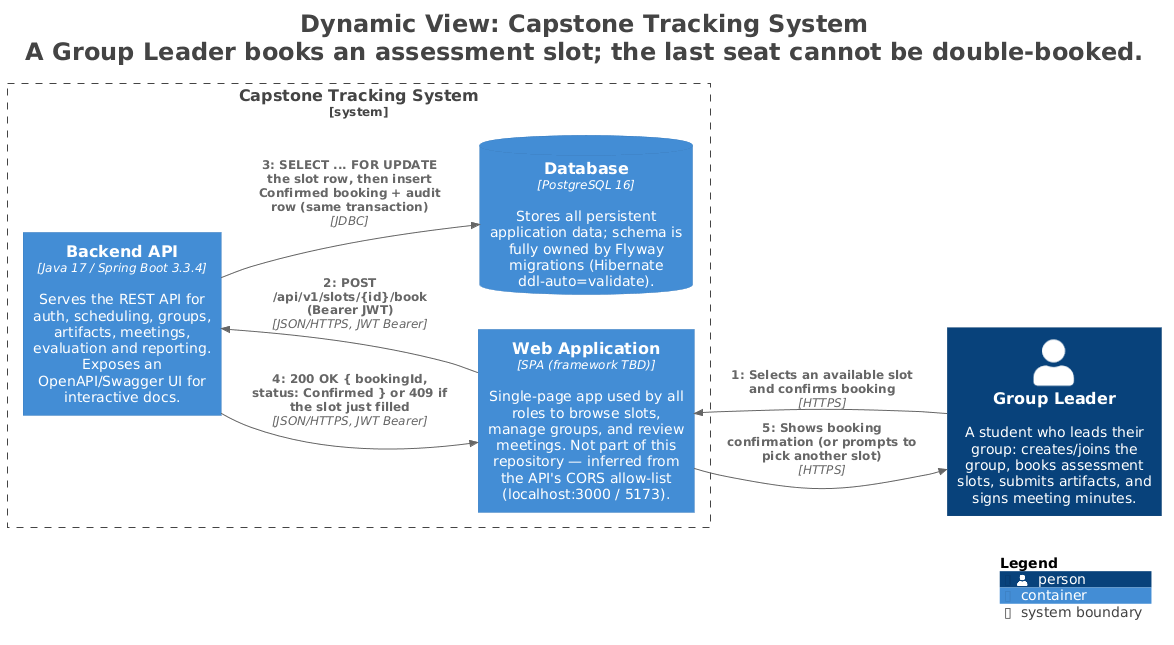

The diagram above was rendered by PlantUML. Its source (embedded in the PNG):
@startuml
title <size:24>Dynamic View: Capstone Tracking System</size>\n<size:24>A Group Leader books an assessment slot; the last seat cannot be double-booked.</size>

set separator none
left to right direction

<style>
  root {
    BackgroundColor: #ffffff
    FontColor: #444444
  }
</style>

!include <C4/C4>
!include <C4/C4_Context>
!include <C4/C4_Container>

System_Boundary("CapstoneTrackingSystem_boundary", "Capstone Tracking System", $tags="") {
  ContainerDb(CapstoneTrackingSystem.Database, "Database", $techn="PostgreSQL 16", $descr="Stores all persistent application data; schema is fully owned by Flyway migrations (Hibernate ddl-auto=validate).", $tags="", $link="")
  Container(CapstoneTrackingSystem.WebApplication, "Web Application", $techn="SPA (framework TBD)", $descr="Single-page app used by all roles to browse slots, manage groups, and review meetings. Not part of this repository — inferred from the API's CORS allow-list (localhost:3000 / 5173).", $tags="", $link="")
  Container(CapstoneTrackingSystem.BackendAPI, "Backend API", $techn="Java 17 / Spring Boot 3.3.4", $descr="Serves the REST API for auth, scheduling, groups, artifacts, meetings, evaluation and reporting. Exposes an OpenAPI/Swagger UI for interactive docs.", $tags="", $link="")
}

Person(GroupLeader, "Group Leader", $descr="A student who leads their group: creates/joins the group, books assessment slots, submits artifacts, and signs meeting minutes.", $tags="", $link="")

Rel(GroupLeader, CapstoneTrackingSystem.WebApplication, "1: Selects an available slot and confirms booking", $techn="HTTPS", $tags="", $link="")
Rel(CapstoneTrackingSystem.WebApplication, CapstoneTrackingSystem.BackendAPI, "2: POST /api/v1/slots/{id}/book (Bearer JWT)", $techn="JSON/HTTPS, JWT Bearer", $tags="", $link="")
Rel(CapstoneTrackingSystem.BackendAPI, CapstoneTrackingSystem.Database, "3: SELECT ... FOR UPDATE the slot row, then insert Confirmed booking + audit row (same transaction)", $techn="JDBC", $tags="", $link="")
Rel(CapstoneTrackingSystem.BackendAPI, CapstoneTrackingSystem.WebApplication, "4: 200 OK { bookingId, status: Confirmed } or 409 if the slot just filled", $techn="JSON/HTTPS, JWT Bearer", $tags="", $link="")
Rel(CapstoneTrackingSystem.WebApplication, GroupLeader, "5: Shows booking confirmation (or prompts to pick another slot)", $techn="HTTPS", $tags="", $link="")

SHOW_LEGEND(true)
hide stereotypes
@enduml